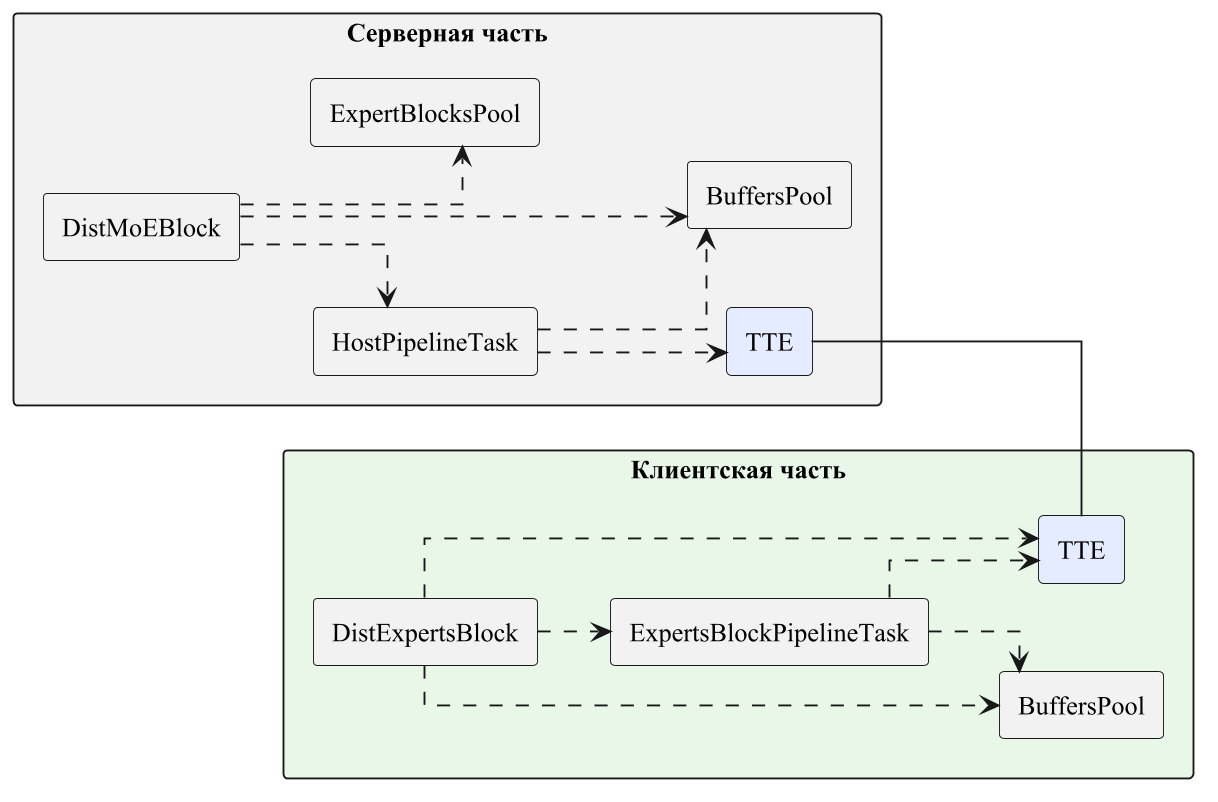

The diagram above was rendered by PlantUML. Its source (embedded in the PNG):
@startuml
skinparam backgroundColor white
skinparam shadowing false
skinparam linetype ortho
skinparam componentStyle rectangle
skinparam packageStyle rectangle
skinparam defaultFontName "Times New Roman"
skinparam dpi 180
skinparam nodesep 42
skinparam ranksep 38

left to right direction

package "Серверная часть" #F2F2F2 {
    component "DistMoEBlock" as DMB
    component "ExpertBlocksPool" as EBP
    component "HostPipelineTask" as HPT
    component "BuffersPool" as HBUF
    component "TTE" as HTTE #E6ECFF
}

package "Клиентская часть" #E8F7E8 {
    component "TTE" as CTTE #E6ECFF
    component "DistExpertsBlock" as DEB
    component "ExpertsBlockPipelineTask" as EBPT
    component "BuffersPool" as CBUF
}

DMB ..> EBP
DMB ..> HPT
DMB ..> HBUF
HPT ..> HBUF
HPT ..> HTTE

DEB ..> EBPT
DEB ..> CBUF
DEB ..> CTTE
EBPT ..> CBUF
EBPT ..> CTTE

HTTE -- CTTE

@enduml